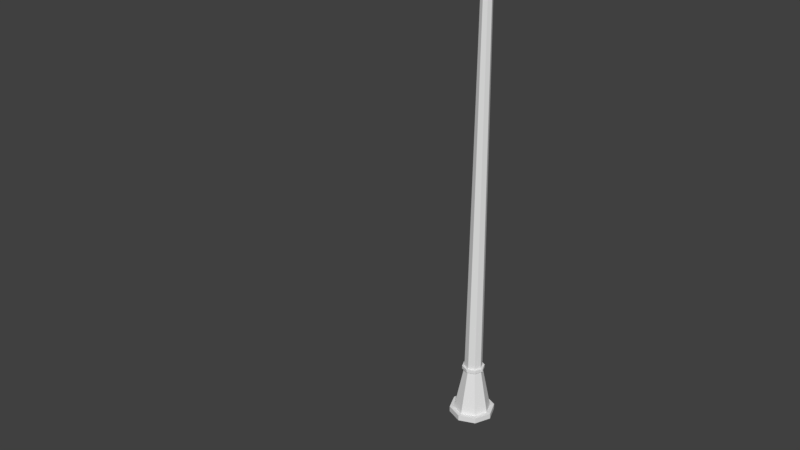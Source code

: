 # Source: Streetlight_01.blend  (saved by Blender 2.79.0; exported with 4.5.12 LTS)
import bpy
from mathutils import Matrix  # noqa: F401  (used for matrix-valued properties, if any)

bpy.ops.wm.read_factory_settings(use_empty=True)
scene = bpy.context.scene
scene.name = 'Scene'

# ---- collections
col_collection_1 = bpy.data.collections.new('Collection 1'); scene.collection.children.link(col_collection_1)

# ---- world
world_world = bpy.data.worlds.new('World'); scene.world = world_world
world_world.color = (0.05088, 0.05088, 0.05088)
world_world.use_sun_shadow = False
world_world.sun_shadow_jitter_overblur = 0.0
world_world.cycles.sampling_method = 'MANUAL'

# ---- meshes
me_cylinder_004 = bpy.data.meshes.new('Cylinder.004')
me_cylinder_004.from_pydata([(3.76e-08, 0.423, -0.6441), (0.2991, 0.2991, -0.6441), (0.423, 2.222e-09, -0.6441), (0.2991, -0.2991, -0.6441), (6.127e-10, -0.423, -0.6441), (-0.2991, -0.2991, -0.6441), (-0.423, 2.222e-09, -0.6441), (-0.2991, 0.2991, -0.6441), (0.3579, 0.3579, -0.6222), (4.226e-08, 0.5062, -0.6222), (0.5062, 2.222e-09, -0.6222), (0.3579, -0.3579, -0.6222), (-1.991e-09, -0.5062, -0.6222), (-0.3579, -0.3579, -0.6222), (-0.5062, 2.222e-09, -0.6222), (-0.3579, 0.3579, -0.6222), (0.2892, 0.2892, -0.4956), (3.913e-08, 0.409, -0.4956), (0.409, 2.222e-09, -0.4956), (0.2892, -0.2892, -0.4956), (1.143e-09, -0.409, -0.4956), (-0.2892, -0.2892, -0.4956), (-0.409, 2.222e-09, -0.4956), (-0.2892, 0.2892, -0.4956), (0.3579, 0.3579, -0.4956), (4.226e-08, 0.5062, -0.4956), (0.5062, 2.222e-09, -0.4956), (0.3579, -0.3579, -0.4956), (-1.991e-09, -0.5062, -0.4956), (-0.3579, -0.3579, -0.4956), (-0.5062, 2.222e-09, -0.4956), (-0.3579, 0.3579, -0.4956), (0.1504, 0.1504, 0.4974), (6.231e-08, 0.2127, 0.4974), (0.2127, 2.222e-09, 0.4974), (0.1504, -0.1504, 0.4974), (4.256e-08, -0.2127, 0.4974), (-0.1504, -0.1504, 0.4974), (-0.2127, 2.222e-09, 0.4974), (-0.1504, 0.1504, 0.4974), (0.1776, 0.1776, 0.5244), (6.356e-08, 0.2512, 0.5244), (0.2512, 1.954e-09, 0.5244), (0.1776, -0.1776, 0.5244), (4.024e-08, -0.2512, 0.5244), (-0.1776, -0.1776, 0.5244), (-0.2512, 1.954e-09, 0.5244), (-0.1776, 0.1776, 0.5244), (0.1413, 0.1413, 0.5957), (6.274e-08, 0.1998, 0.5957), (0.1998, 4.439e-09, 0.5957), (0.1413, -0.1413, 0.5957), (3.941e-08, -0.1998, 0.5957), (-0.1413, -0.1413, 0.5957), (-0.1998, 1.954e-09, 0.5957), (-0.1413, 0.1413, 0.5957), (0.1776, 0.1776, 0.5957), (6.356e-08, 0.2512, 0.5957), (0.2512, 1.954e-09, 0.5957), (0.1776, -0.1776, 0.5957), (4.024e-08, -0.2512, 0.5957), (-0.1776, -0.1776, 0.5957), (-0.2512, 1.954e-09, 0.5957), (-0.1776, 0.1776, 0.5957), (0.0832, 0.0832, 9.726), (6.233e-07, 0.1177, 9.726), (0.1177, 5.471e-09, 9.726), (0.0832, -0.0832, 9.726), (6.096e-07, -0.1177, 9.726), (-0.0832, -0.0832, 9.726), (-0.1177, 4.007e-09, 9.726), (-0.0832, 0.0832, 9.726), (4.946e-08, 8.156e-09, -0.6441), (0.1087, 0.1087, 9.726), (6.246e-07, 0.1537, 9.726), (0.1537, 4.536e-09, 9.726), (0.1087, -0.1087, 9.726), (6.067e-07, -0.1537, 9.726), (-0.1087, -0.1087, 9.726), (-0.1537, 2.624e-09, 9.726), (-0.1087, 0.1087, 9.726), (0.08774, 0.08774, 10.28), (6.256e-07, 0.1241, 10.28), (0.1241, 5.013e-09, 10.28), (0.08774, -0.08774, 10.28), (6.076e-07, -0.1241, 10.28), (-0.08774, -0.08774, 10.28), (-0.1241, 2.624e-09, 10.28), (-0.08774, 0.08774, 10.28), (0.1087, 0.1087, 10.28), (6.246e-07, 0.1537, 10.28), (0.1537, 4.536e-09, 10.28), (0.1087, -0.1087, 10.28), (6.067e-07, -0.1537, 10.28), (-0.1087, -0.1087, 10.28), (-0.1537, 2.624e-09, 10.28), (-0.1087, 0.1087, 10.28), (0.08774, 0.08774, 10.49), (3.347e-07, 0.1241, 10.49), (0.1241, 5.013e-09, 10.49), (0.08774, -0.08774, 10.49), (3.167e-07, -0.1241, 10.49), (-0.08774, -0.08774, 10.49), (-0.1241, 2.624e-09, 10.49), (-0.08774, 0.08774, 10.49), (6.091e-09, -0.9191, 10.15), (5.439e-09, -0.4601, 9.934), (0.1072, -0.9056, 10.19), (0.1072, -0.4409, 9.973), (0.1515, -0.873, 10.3), (0.1515, -0.3944, 10.07), (0.1072, -0.8403, 10.4), (0.1072, -0.3479, 10.17), (-7.156e-09, -0.8268, 10.44), (-7.809e-09, -0.3287, 10.2), (-0.1072, -0.8403, 10.4), (-0.1072, -0.3479, 10.17), (-0.1515, -0.873, 10.3), (-0.1515, -0.3944, 10.07), (-0.1072, -0.9056, 10.19), (-0.1072, -0.4409, 9.973), (-2.951e-07, -1.965, 10.49), (0.06158, -1.965, 10.52), (0.08708, -1.964, 10.58), (0.06158, -1.963, 10.64), (-3.027e-07, -1.962, 10.67), (-0.06158, -1.963, 10.64), (-0.08708, -1.964, 10.58), (-0.06158, -1.965, 10.52), (-2.949e-07, -3.857, 10.54), (0.06158, -3.857, 10.57), (0.08708, -3.856, 10.63), (0.06158, -3.855, 10.69), (-3.026e-07, -3.854, 10.72), (-0.06158, -3.855, 10.69), (-0.08708, -3.856, 10.63), (-0.06158, -3.857, 10.57), (-2.825e-07, -4.592, 10.55), (0.03729, -4.592, 10.56), (0.05273, -4.592, 10.6), (0.03729, -4.591, 10.64), (-2.871e-07, -4.591, 10.65), (-0.03729, -4.591, 10.64), (-0.05274, -4.592, 10.6), (-0.03729, -4.592, 10.56), (6.89e-09, -0.4696, 9.914), (0.1226, -0.4475, 9.96), (0.1733, -0.3944, 10.07), (0.1226, -0.3412, 10.18), (-8.262e-09, -0.3192, 10.22), (-0.1226, -0.3412, 10.18), (-0.1733, -0.3944, 10.07), (-0.1226, -0.4475, 9.96), (1.152e-08, -0.09417, 9.732), (0.1226, -0.07216, 9.778), (0.1733, -0.01901, 9.887), (0.1226, 0.03414, 9.997), (-3.631e-09, 0.05616, 10.04), (-0.1226, 0.03414, 9.997), (-0.1733, -0.01901, 9.887), (-0.1226, -0.07216, 9.778), (-0.3652, -5.053, 10.21), (-0.3931, -5.094, 10.51), (-0.3652, -4.131, 10.21), (-0.3931, -4.089, 10.51), (0.2597, -5.053, 10.21), (0.2877, -5.094, 10.51), (0.2597, -4.131, 10.21), (0.2877, -4.089, 10.51), (-0.4354, -4.592, 10.19), (-0.4697, -5.207, 10.33), (-0.4697, -4.592, 10.55), (-0.4697, -3.976, 10.33), (-0.05274, -4.027, 10.19), (-0.05274, -3.976, 10.55), (0.3642, -3.976, 10.33), (0.3299, -4.592, 10.19), (0.3642, -4.592, 10.55), (0.3642, -5.207, 10.33), (-0.05274, -5.156, 10.19), (-0.05274, -5.207, 10.55), (-0.05274, -4.592, 10.64), (-0.05274, -4.592, 10.14), (-0.05274, -5.461, 10.33), (0.5369, -4.592, 10.33), (-0.05274, -3.722, 10.33), (-0.6423, -4.592, 10.33), (-0.4174, -4.833, 10.19), (-0.4501, -5.178, 10.42), (-0.4501, -4.328, 10.54), (-0.4174, -4.054, 10.25), (-0.2166, -4.054, 10.19), (0.1259, -4.005, 10.54), (0.3119, -4.054, 10.25), (0.3119, -4.35, 10.19), (0.3446, -4.855, 10.54), (0.3119, -5.13, 10.25), (0.1112, -5.13, 10.19), (-0.2313, -5.178, 10.54), (-0.4174, -4.35, 10.19), (-0.4174, -5.13, 10.25), (-0.4501, -4.855, 10.54), (-0.4501, -4.005, 10.42), (0.1112, -4.054, 10.19), (-0.2313, -4.005, 10.54), (0.3446, -4.005, 10.42), (0.3119, -4.833, 10.19), (0.3446, -4.328, 10.54), (0.3446, -5.178, 10.42), (-0.2166, -5.13, 10.19), (0.1259, -5.178, 10.54), (-0.05274, -4.924, 10.61), (-0.05274, -4.259, 10.61), (0.1729, -4.592, 10.61), (-0.2784, -4.592, 10.61), (-0.05274, -4.897, 10.15), (-0.05274, -4.286, 10.15), (-0.2598, -4.592, 10.15), (0.1544, -4.592, 10.15), (-0.2784, -5.395, 10.33), (0.1729, -5.395, 10.33), (-0.05274, -5.329, 10.24), (-0.05274, -5.395, 10.45), (0.492, -4.924, 10.33), (0.492, -4.259, 10.33), (0.4472, -4.592, 10.24), (0.492, -4.592, 10.45), (0.1729, -3.788, 10.33), (-0.2784, -3.788, 10.33), (-0.05274, -3.854, 10.24), (-0.05274, -3.788, 10.45), (-0.5975, -4.259, 10.33), (-0.5975, -4.924, 10.33), (-0.5527, -4.592, 10.24), (-0.5975, -4.592, 10.45), (-0.5579, -4.906, 10.44), (-0.5164, -4.88, 10.24), (-0.5164, -4.303, 10.24), (-0.2658, -3.846, 10.44), (-0.2483, -3.907, 10.24), (0.1428, -3.907, 10.24), (0.4525, -4.277, 10.44), (0.4109, -4.303, 10.24), (0.4109, -4.88, 10.24), (0.1603, -5.337, 10.44), (0.1428, -5.276, 10.24), (-0.2483, -5.276, 10.24), (0.1462, -4.303, 10.17), (-0.2517, -4.303, 10.17), (-0.2517, -4.88, 10.17), (-0.2695, -4.277, 10.59), (0.164, -4.277, 10.59), (0.164, -4.906, 10.59), (-0.2695, -4.906, 10.59), (0.1462, -4.88, 10.17), (-0.2658, -5.337, 10.44), (0.4525, -4.906, 10.44), (0.1603, -3.846, 10.44), (-0.5579, -4.277, 10.44), (-0.4279, -5.145, 10.31), (-0.4279, -4.038, 10.31), (0.3224, -4.038, 10.31), (0.3224, -5.145, 10.31), (-0.05274, -5.366, 10.3), (0.4719, -4.592, 10.3), (-0.05274, -3.817, 10.3), (-0.5774, -4.592, 10.3), (-0.5382, -4.89, 10.31), (-0.5382, -4.293, 10.31), (-0.2551, -3.875, 10.31), (0.1496, -3.875, 10.31), (0.4327, -4.293, 10.31), (0.4327, -4.89, 10.31), (0.1496, -5.308, 10.31), (-0.2551, -5.308, 10.31)], [], [(4, 3, 11, 12), (8, 9, 25, 24), (7, 6, 14, 15), (2, 1, 8, 10), (5, 4, 12, 13), (0, 7, 15, 9), (1, 0, 9, 8), (3, 2, 10, 11), (6, 5, 13, 14), (17, 23, 39, 33), (9, 15, 31, 25), (14, 13, 29, 30), (12, 11, 27, 28), (10, 8, 24, 26), (15, 14, 30, 31), (13, 12, 28, 29), (11, 10, 26, 27), (17, 16, 24, 25), (16, 18, 26, 24), (18, 19, 27, 26), (19, 20, 28, 27), (20, 21, 29, 28), (21, 22, 30, 29), (22, 23, 31, 30), (23, 17, 25, 31), (37, 36, 44, 45), (22, 21, 37, 38), (20, 19, 35, 36), (18, 16, 32, 34), (23, 22, 38, 39), (21, 20, 36, 37), (19, 18, 34, 35), (16, 17, 33, 32), (47, 46, 62, 63), (35, 34, 42, 43), (32, 33, 41, 40), (33, 39, 47, 41), (38, 37, 45, 46), (36, 35, 43, 44), (34, 32, 40, 42), (39, 38, 46, 47), (48, 49, 65, 64), (45, 44, 60, 61), (43, 42, 58, 59), (40, 41, 57, 56), (41, 47, 63, 57), (46, 45, 61, 62), (44, 43, 59, 60), (42, 40, 56, 58), (49, 48, 56, 57), (48, 50, 58, 56), (50, 51, 59, 58), (51, 52, 60, 59), (52, 53, 61, 60), (53, 54, 62, 61), (54, 55, 63, 62), (55, 49, 57, 63), (65, 71, 80, 74), (49, 55, 71, 65), (54, 53, 69, 70), (52, 51, 67, 68), (50, 48, 64, 66), (55, 54, 70, 71), (53, 52, 68, 69), (51, 50, 66, 67), (0, 72, 6, 7), (72, 4, 5, 6), (1, 2, 72, 0), (2, 3, 4, 72), (73, 74, 90, 89), (70, 69, 78, 79), (68, 67, 76, 77), (66, 64, 73, 75), (71, 70, 79, 80), (69, 68, 77, 78), (67, 66, 75, 76), (64, 65, 74, 73), (88, 87, 103, 104), (74, 80, 96, 90), (79, 78, 94, 95), (77, 76, 92, 93), (75, 73, 89, 91), (80, 79, 95, 96), (78, 77, 93, 94), (76, 75, 91, 92), (82, 81, 89, 90), (81, 83, 91, 89), (83, 84, 92, 91), (84, 85, 93, 92), (85, 86, 94, 93), (86, 87, 95, 94), (87, 88, 96, 95), (88, 82, 90, 96), (97, 98, 104, 103, 102, 101, 100, 99), (86, 85, 101, 102), (84, 83, 99, 100), (81, 82, 98, 97), (82, 88, 104, 98), (87, 86, 102, 103), (85, 84, 100, 101), (83, 81, 97, 99), (105, 106, 108, 107), (107, 108, 110, 109), (109, 110, 112, 111), (111, 112, 114, 113), (113, 114, 116, 115), (115, 116, 118, 117), (114, 112, 148, 149), (117, 118, 120, 119), (119, 120, 106, 105), (119, 105, 121, 128), (128, 121, 129, 136), (105, 107, 122, 121), (109, 111, 124, 123), (115, 117, 127, 126), (111, 113, 125, 124), (117, 119, 128, 127), (107, 109, 123, 122), (113, 115, 126, 125), (133, 134, 142, 141), (126, 127, 135, 134), (124, 125, 133, 132), (122, 123, 131, 130), (127, 128, 136, 135), (125, 126, 134, 133), (123, 124, 132, 131), (121, 122, 130, 129), (137, 138, 139, 140, 141, 142, 143, 144), (131, 132, 140, 139), (129, 130, 138, 137), (136, 129, 137, 144), (134, 135, 143, 142), (132, 133, 141, 140), (130, 131, 139, 138), (135, 136, 144, 143), (151, 150, 158, 159), (120, 118, 151, 152), (110, 108, 146, 147), (116, 114, 149, 150), (106, 120, 152, 145), (108, 106, 145, 146), (112, 110, 147, 148), (118, 116, 150, 151), (154, 153, 160, 159, 158, 157, 156, 155), (149, 148, 156, 157), (147, 146, 154, 155), (152, 151, 159, 160), (150, 149, 157, 158), (148, 147, 155, 156), (146, 145, 153, 154), (145, 152, 160, 153), (258, 189, 164, 202), (257, 192, 168, 205), (256, 195, 166, 208), (255, 198, 162, 188), (254, 206, 165, 197), (253, 201, 162, 198), (252, 211, 180, 210), (251, 212, 181, 213), (250, 189, 171, 214), (249, 215, 179, 209), (248, 216, 182, 217), (247, 194, 176, 218), (274, 219, 170, 259), (273, 220, 183, 263), (244, 210, 180, 222), (272, 223, 178, 262), (271, 224, 184, 264), (241, 207, 177, 226), (270, 227, 175, 261), (269, 228, 185, 265), (238, 204, 174, 230), (268, 231, 172, 260), (267, 232, 186, 266), (235, 201, 171, 234), (232, 235, 234, 186), (170, 188, 235, 232), (188, 162, 201, 235), (187, 236, 233, 169), (161, 200, 236, 187), (259, 170, 232, 267), (199, 237, 190, 163), (169, 233, 237, 199), (266, 186, 231, 268), (228, 238, 230, 185), (172, 202, 238, 228), (202, 164, 204, 238), (191, 239, 229, 173), (163, 190, 239, 191), (260, 172, 228, 269), (203, 240, 193, 167), (173, 229, 240, 203), (265, 185, 227, 270), (224, 241, 226, 184), (175, 205, 241, 224), (205, 168, 207, 241), (194, 242, 225, 176), (167, 193, 242, 194), (261, 175, 224, 271), (206, 243, 196, 165), (176, 225, 243, 206), (264, 184, 223, 272), (220, 244, 222, 183), (178, 208, 244, 220), (208, 166, 210, 244), (197, 245, 221, 179), (165, 196, 245, 197), (262, 178, 220, 273), (209, 246, 200, 161), (179, 221, 246, 209), (263, 183, 219, 274), (216, 247, 218, 182), (173, 203, 247, 216), (203, 167, 194, 247), (199, 248, 217, 169), (163, 191, 248, 199), (191, 173, 216, 248), (187, 249, 209, 161), (169, 217, 249, 187), (217, 182, 215, 249), (212, 250, 214, 181), (174, 204, 250, 212), (204, 164, 189, 250), (207, 251, 213, 177), (168, 192, 251, 207), (192, 174, 212, 251), (195, 252, 210, 166), (177, 213, 252, 195), (213, 181, 211, 252), (211, 253, 198, 180), (181, 214, 253, 211), (214, 171, 201, 253), (215, 254, 197, 179), (182, 218, 254, 215), (218, 176, 206, 254), (219, 255, 188, 170), (183, 222, 255, 219), (222, 180, 198, 255), (223, 256, 208, 178), (184, 226, 256, 223), (226, 177, 195, 256), (227, 257, 205, 175), (185, 230, 257, 227), (230, 174, 192, 257), (231, 258, 202, 172), (186, 234, 258, 231), (234, 171, 189, 258), (221, 263, 274, 246), (196, 262, 273, 245), (225, 264, 272, 243), (193, 261, 271, 242), (229, 265, 270, 240), (190, 260, 269, 239), (233, 266, 268, 237), (200, 259, 267, 236), (236, 267, 266, 233), (237, 268, 260, 190), (239, 269, 265, 229), (240, 270, 261, 193), (242, 271, 264, 225), (243, 272, 262, 196), (245, 273, 263, 221), (246, 274, 259, 200)])
me_cylinder_004.use_remesh_preserve_volume = False
me_cylinder_004.use_remesh_preserve_attributes = False
me_cylinder_004.use_mirror_vertex_groups = False
me_cylinder_004.update()

# ---- objects
ob_cylinder_004 = bpy.data.objects.new('Cylinder.004', me_cylinder_004)

# ---- transforms, parenting, visibility, modifiers, constraints
ob_cylinder_004.location = (0.0, 3.801, 0.6505)
ob_cylinder_004.lineart.crease_threshold = 0.0

# ---- collection membership
col_collection_1.objects.link(ob_cylinder_004)

# ---- scene / render settings (as saved in the file)
scene.frame_start = 1; scene.frame_end = 250; scene.frame_set(1)
scene.render.engine = 'BLENDER_EEVEE_NEXT'
scene.render.resolution_percentage = 50
scene.render.dither_intensity = 0.0
scene.cycles.use_denoising = False
scene.cycles.samples = 128
scene.cycles.sampling_pattern = 'TABULATED_SOBOL'
scene.cycles.use_adaptive_sampling = False
scene.cycles.use_light_tree = False
scene.cycles.blur_glossy = 0.0
scene.cycles.sample_clamp_indirect = 0.0
scene.view_settings.view_transform = 'Standard'
bpy.context.view_layer.update()

# ---- added for rendering (the .blend has no active camera and no usable light): camera, sun
cam_auto = bpy.data.cameras.new('AutoCamera')
cam_auto.lens = 50.0
cam_auto.sensor_width = 36.0
cam_auto.clip_end = 1000.0
ob_auto_camera = bpy.data.objects.new('AutoCamera', cam_auto)
scene.collection.objects.link(ob_auto_camera)
ob_auto_camera.location = (11.8699, -12.9834, 15.2246)
ob_auto_camera.rotation_euler = (1.09748, -7.21219e-08, 0.694738)
scene.camera = ob_auto_camera
light_auto_sun = bpy.data.lights.new('AutoSun', 'SUN')
light_auto_sun.energy = 3.0
light_auto_sun.angle = 0.0523599
ob_auto_sun = bpy.data.objects.new('AutoSun', light_auto_sun)
scene.collection.objects.link(ob_auto_sun)
ob_auto_sun.rotation_euler = (0.872665, 0.174533, 0.523599)
bpy.context.view_layer.update()
